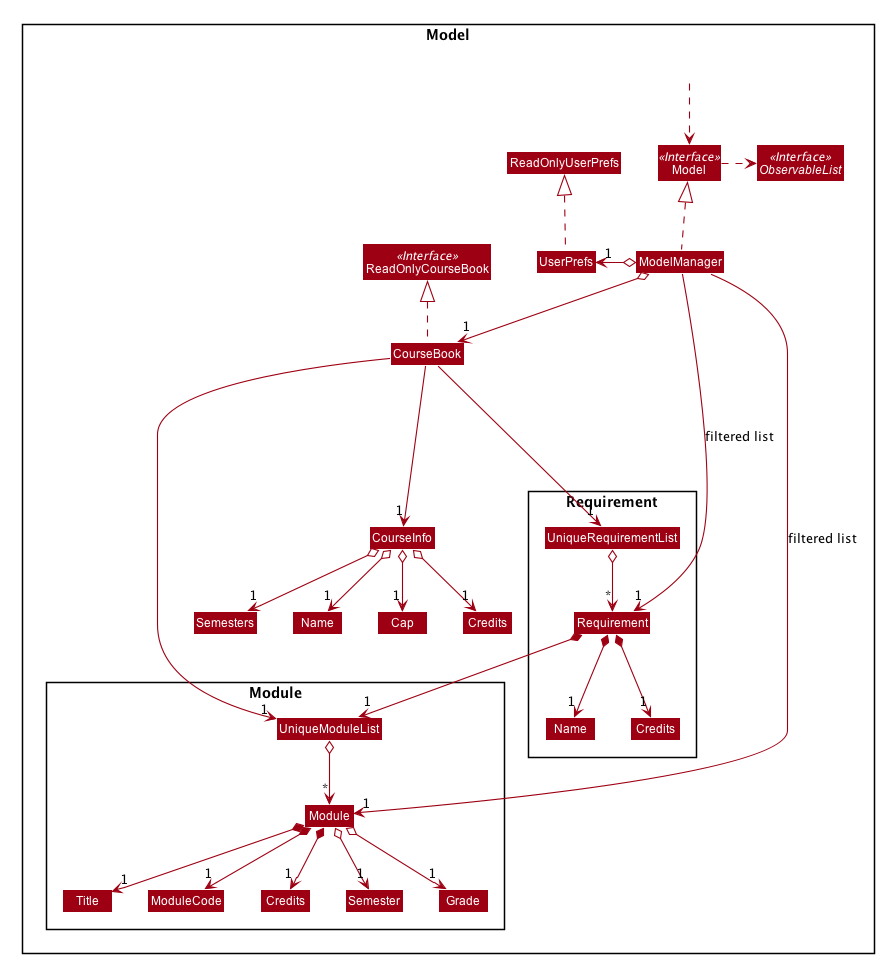

The diagram above was rendered by PlantUML. Its source (embedded in the PNG):
@startuml










skinparam BackgroundColor #FFFFFFF

skinparam Shadowing false

skinparam Class {
    FontColor #FFFFFF
    BorderThickness 1
    BorderColor #FFFFFF
    StereotypeFontColor #FFFFFF
    FontName Arial
}

skinparam Actor {
    BorderColor #000000
    Color #000000
    FontName Arial
}

skinparam Sequence {
    MessageAlign center
    BoxFontSize 15
    BoxPadding 0
    BoxFontColor #FFFFFF
    FontName Arial
}

skinparam Participant {
    FontColor #FFFFFFF
    Padding 20
}

skinparam MinClassWidth 50
skinparam ParticipantPadding 10
skinparam Shadowing false
skinparam DefaultTextAlignment center
skinparam packageStyle Rectangle

hide footbox
hide members
hide circle
skinparam arrowThickness 1.1
skinparam arrowColor #9D0012
skinparam classBackgroundColor #9D0012

Package Model <<Rectangle>>{
Interface ReadOnlyCourseBook <<Interface>>
Interface Model <<Interface>>
Interface ObservableList <<Interface>>
Class CourseBook
Class ReadOnlyCourseBook
Class Model
Class ModelManager
Class UserPrefs
Class ReadOnlyUserPrefs
Class CourseInfo
Class "Name" as n2

Package Requirement {
Class Requirement
Class "Name" as n1
Class "Credits" as c1
Class UniqueRequirementList
}

Package Module {
Class Module
Class "Credits" as c2
Class Grade
Class ModuleCode
Class Semester
Class Title
Class UniqueModuleList
}


Class HiddenOutside #FFFFFF
HiddenOutside ..> Model

CourseBook .up.|> ReadOnlyCourseBook

ModelManager .up.|> Model
Model .right.> ObservableList
ModelManager o-down-> "1" CourseBook
ModelManager o-left-> "1" UserPrefs
UserPrefs .up.|> ReadOnlyUserPrefs

CourseBook ---> "1" UniqueRequirementList
CourseBook ---> "1" UniqueModuleList
CourseBook ---> "1" CourseInfo

UniqueRequirementList o--> "*" Requirement
Requirement *--> "1" n1
Requirement *--> "1" c1
Requirement *--> "1" UniqueModuleList

UniqueModuleList o--> "*" Module
Module *--> "1" Title
Module *--> "1" ModuleCode
Module *--> "1" c2
Module o--> "1" Semester
Module o--> "1" Grade

CourseInfo o--> "1" n2
CourseInfo o--> "1" Cap
CourseInfo o--> "1" Credits
CourseInfo o--> "1" Semesters


Title -[hidden]right-> ModuleCode
ModuleCode -[hidden]right-> c2
Semester -[hidden]right-> Grade


ModelManager -->"1" Module : filtered list
ModelManager -->"1" Requirement : filtered list
@enduml